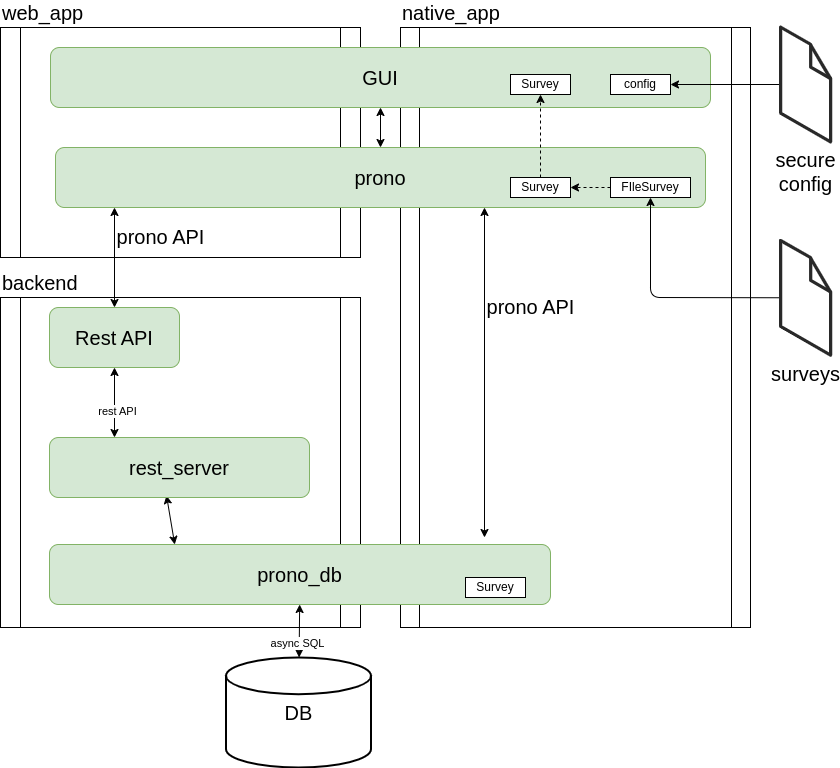

The diagram above was exported from draw.io. Its source (the exported page's mxGraphModel, read from the mxfile embedded in the PNG):
<mxGraphModel dx="912" dy="688" grid="1" gridSize="10" guides="1" tooltips="1" connect="1" arrows="1" fold="1" page="1" pageScale="1" pageWidth="1169" pageHeight="827" math="0" shadow="0">
  <root>
    <mxCell id="0" />
    <mxCell id="1" parent="0" />
    <mxCell id="2" value="web_app" style="shape=process;whiteSpace=wrap;html=1;backgroundOutline=1;size=0.05555555555555555;labelPosition=center;verticalLabelPosition=top;align=left;verticalAlign=bottom;fontSize=20;" parent="1" vertex="1">
      <mxGeometry x="90" y="40" width="360" height="230" as="geometry" />
    </mxCell>
    <mxCell id="3" value="native_app" style="shape=process;whiteSpace=wrap;html=1;backgroundOutline=1;size=0.05555555555555555;labelPosition=center;verticalLabelPosition=top;align=left;verticalAlign=bottom;fontSize=20;" parent="1" vertex="1">
      <mxGeometry x="490" y="40" width="350" height="600" as="geometry" />
    </mxCell>
    <mxCell id="4" value="backend" style="shape=process;whiteSpace=wrap;html=1;backgroundOutline=1;size=0.05555555555555555;labelPosition=center;verticalLabelPosition=top;align=left;verticalAlign=bottom;fontSize=20;" parent="1" vertex="1">
      <mxGeometry x="90" y="310" width="360" height="330" as="geometry" />
    </mxCell>
    <mxCell id="40" value="" style="edgeStyle=none;html=1;startArrow=classic;startFill=1;" parent="1" source="5" target="10" edge="1">
      <mxGeometry relative="1" as="geometry" />
    </mxCell>
    <mxCell id="5" value="GUI" style="rounded=1;whiteSpace=wrap;html=1;fontSize=20;fillColor=#d5e8d4;strokeColor=#82b366;" parent="1" vertex="1">
      <mxGeometry x="140" y="60" width="660" height="60" as="geometry" />
    </mxCell>
    <mxCell id="41" value="" style="edgeStyle=none;html=1;startArrow=classic;startFill=1;exitX=0.45;exitY=0.967;exitDx=0;exitDy=0;entryX=0.25;entryY=0;entryDx=0;entryDy=0;exitPerimeter=0;" parent="1" source="6" target="7" edge="1">
      <mxGeometry relative="1" as="geometry" />
    </mxCell>
    <mxCell id="6" value="rest_server" style="rounded=1;whiteSpace=wrap;html=1;fontSize=20;fillColor=#d5e8d4;strokeColor=#82b366;" parent="1" vertex="1">
      <mxGeometry x="139" y="450" width="260" height="60" as="geometry" />
    </mxCell>
    <mxCell id="9" value="" style="edgeStyle=none;html=1;fontSize=20;startArrow=classic;startFill=1;" parent="1" source="7" target="8" edge="1">
      <mxGeometry relative="1" as="geometry" />
    </mxCell>
    <mxCell id="39" value="async SQL" style="edgeLabel;html=1;align=center;verticalAlign=middle;resizable=0;points=[];" parent="9" vertex="1" connectable="0">
      <mxGeometry x="0.4622" y="-3" relative="1" as="geometry">
        <mxPoint as="offset" />
      </mxGeometry>
    </mxCell>
    <mxCell id="7" value="prono_db" style="rounded=1;whiteSpace=wrap;html=1;fontSize=20;fillColor=#d5e8d4;strokeColor=#82b366;" parent="1" vertex="1">
      <mxGeometry x="139" y="557" width="501" height="60" as="geometry" />
    </mxCell>
    <mxCell id="8" value="&lt;font style=&quot;font-size: 20px;&quot;&gt;DB&lt;/font&gt;" style="strokeWidth=2;html=1;shape=mxgraph.flowchart.database;whiteSpace=wrap;" parent="1" vertex="1">
      <mxGeometry x="315.5" y="670" width="145" height="110" as="geometry" />
    </mxCell>
    <mxCell id="10" value="prono" style="rounded=1;whiteSpace=wrap;html=1;fontSize=20;fillColor=#d5e8d4;strokeColor=#82b366;" parent="1" vertex="1">
      <mxGeometry x="145" y="160" width="650" height="60" as="geometry" />
    </mxCell>
    <mxCell id="16" value="prono API" style="edgeStyle=none;html=1;fontSize=20;startArrow=classic;startFill=1;exitX=0.5;exitY=0;exitDx=0;exitDy=0;" parent="1" source="15" edge="1">
      <mxGeometry x="0.4" y="-46" relative="1" as="geometry">
        <mxPoint as="offset" />
        <mxPoint x="204" y="220" as="targetPoint" />
      </mxGeometry>
    </mxCell>
    <mxCell id="17" value="" style="edgeStyle=none;html=1;fontSize=20;startArrow=classic;startFill=1;entryX=0.25;entryY=0;entryDx=0;entryDy=0;exitX=0.5;exitY=1;exitDx=0;exitDy=0;" parent="1" source="15" target="6" edge="1">
      <mxGeometry relative="1" as="geometry" />
    </mxCell>
    <mxCell id="38" value="rest API" style="edgeLabel;html=1;align=center;verticalAlign=middle;resizable=0;points=[];" parent="17" vertex="1" connectable="0">
      <mxGeometry x="0.2346" y="2" relative="1" as="geometry">
        <mxPoint as="offset" />
      </mxGeometry>
    </mxCell>
    <mxCell id="15" value="Rest API" style="rounded=1;whiteSpace=wrap;html=1;fontSize=20;fillColor=#d5e8d4;strokeColor=#82b366;" parent="1" vertex="1">
      <mxGeometry x="139" y="320" width="130" height="60" as="geometry" />
    </mxCell>
    <mxCell id="27" value="" style="edgeStyle=none;html=1;fontSize=20;fontColor=#FFB366;startArrow=none;startFill=0;entryX=0.5;entryY=1;entryDx=0;entryDy=0;" parent="1" source="48" target="30" edge="1">
      <mxGeometry relative="1" as="geometry">
        <mxPoint x="710" y="600" as="targetPoint" />
        <mxPoint x="870" y="261.13573770491803" as="sourcePoint" />
        <Array as="points">
          <mxPoint x="740" y="310" />
        </Array>
      </mxGeometry>
    </mxCell>
    <mxCell id="28" value="Survey" style="rounded=0;whiteSpace=wrap;html=1;" parent="1" vertex="1">
      <mxGeometry x="600" y="87" width="60" height="20" as="geometry" />
    </mxCell>
    <mxCell id="35" value="" style="edgeStyle=none;html=1;entryX=0.5;entryY=1;entryDx=0;entryDy=0;dashed=1;exitX=0.5;exitY=0;exitDx=0;exitDy=0;" parent="1" source="33" target="28" edge="1">
      <mxGeometry relative="1" as="geometry">
        <mxPoint x="740" y="410" as="targetPoint" />
      </mxGeometry>
    </mxCell>
    <mxCell id="37" value="" style="edgeStyle=none;html=1;dashed=1;fontColor=#FFD666;" parent="1" source="30" target="33" edge="1">
      <mxGeometry relative="1" as="geometry" />
    </mxCell>
    <mxCell id="30" value="FIleSurvey" style="rounded=0;whiteSpace=wrap;html=1;" parent="1" vertex="1">
      <mxGeometry x="700" y="190" width="80" height="20" as="geometry" />
    </mxCell>
    <mxCell id="33" value="Survey" style="rounded=0;whiteSpace=wrap;html=1;" parent="1" vertex="1">
      <mxGeometry x="600" y="190" width="60" height="20" as="geometry" />
    </mxCell>
    <mxCell id="42" value="prono API" style="edgeStyle=none;html=1;fontSize=20;startArrow=classic;startFill=1;entryX=0.66;entryY=1;entryDx=0;entryDy=0;entryPerimeter=0;" parent="1" target="10" edge="1">
      <mxGeometry x="0.4" y="-46" relative="1" as="geometry">
        <mxPoint as="offset" />
        <mxPoint x="574" y="550" as="sourcePoint" />
        <mxPoint x="584" y="400" as="targetPoint" />
      </mxGeometry>
    </mxCell>
    <mxCell id="43" value="Survey" style="rounded=0;whiteSpace=wrap;html=1;" parent="1" vertex="1">
      <mxGeometry x="555" y="590" width="60" height="20" as="geometry" />
    </mxCell>
    <mxCell id="48" value="&lt;span style=&quot;font-size: 20px;&quot;&gt;surveys&lt;/span&gt;" style="verticalLabelPosition=bottom;html=1;verticalAlign=top;strokeWidth=1;align=center;outlineConnect=0;dashed=0;outlineConnect=0;shape=mxgraph.aws3d.file;aspect=fixed;strokeColor=#292929;" vertex="1" parent="1">
      <mxGeometry x="870" y="253" width="50" height="114.62" as="geometry" />
    </mxCell>
    <mxCell id="54" value="" style="edgeStyle=none;html=1;" edge="1" parent="1" source="49" target="50">
      <mxGeometry relative="1" as="geometry" />
    </mxCell>
    <mxCell id="49" value="&lt;span style=&quot;font-size: 20px;&quot;&gt;secure&lt;br&gt;config&lt;/span&gt;" style="verticalLabelPosition=bottom;html=1;verticalAlign=top;strokeWidth=1;align=center;outlineConnect=0;dashed=0;outlineConnect=0;shape=mxgraph.aws3d.file;aspect=fixed;strokeColor=#292929;" vertex="1" parent="1">
      <mxGeometry x="870" y="39.69" width="50" height="114.62" as="geometry" />
    </mxCell>
    <mxCell id="50" value="config" style="rounded=0;whiteSpace=wrap;html=1;" vertex="1" parent="1">
      <mxGeometry x="700" y="87" width="60" height="20" as="geometry" />
    </mxCell>
  </root>
</mxGraphModel>